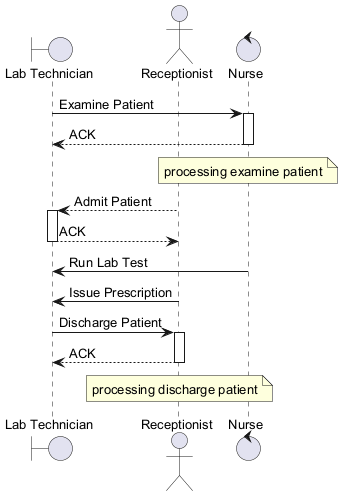

The diagram above was rendered by PlantUML. Its source (embedded in the PNG):
@startuml
skinparam defaultFontSize 13
boundary "Lab Technician" as LT
actor "Receptionist" as R
control "Nurse" as N
LT -> N : Examine Patient
activate N
N --> LT : ACK
deactivate N
note over N : processing examine patient
R --> LT : Admit Patient
activate LT
LT --> R : ACK
deactivate LT
N -> LT : Run Lab Test
R -> LT : Issue Prescription
LT -> R : Discharge Patient
activate R
R --> LT : ACK
deactivate R
note over R : processing discharge patient
@enduml